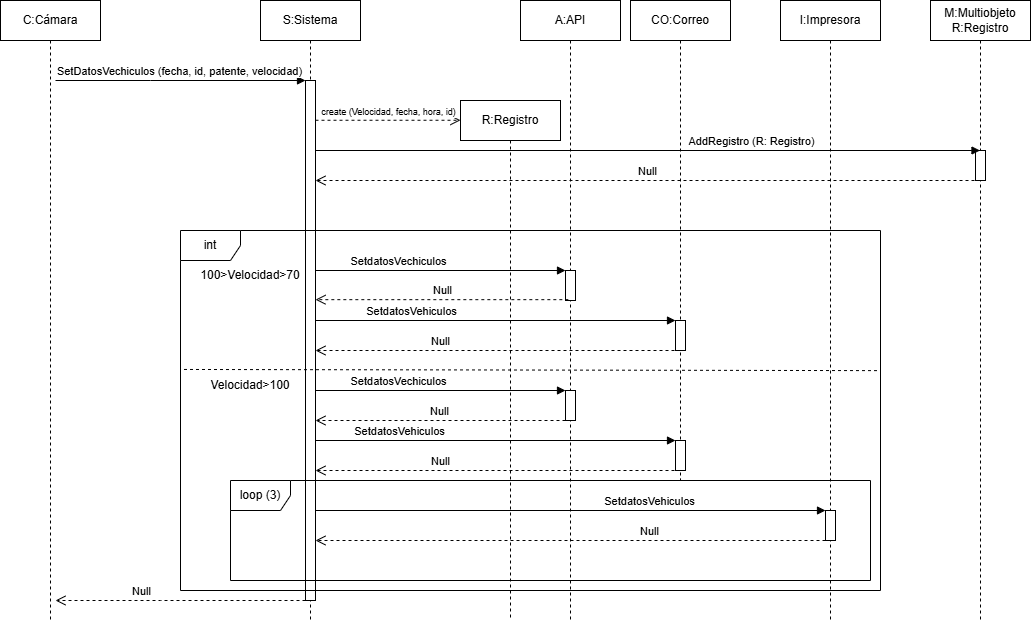

The diagram above was exported from draw.io. Its source (the exported page's mxGraphModel, read from the mxfile embedded in the PNG):
<mxGraphModel dx="1257" dy="669" grid="1" gridSize="10" guides="1" tooltips="1" connect="1" arrows="1" fold="1" page="1" pageScale="1" pageWidth="850" pageHeight="1100" math="0" shadow="0">
  <root>
    <mxCell id="0" />
    <mxCell id="1" parent="0" />
    <mxCell id="aM9ryv3xv72pqoxQDRHE-1" value="C:Cámara" style="shape=umlLifeline;perimeter=lifelinePerimeter;whiteSpace=wrap;html=1;container=0;dropTarget=0;collapsible=0;recursiveResize=0;outlineConnect=0;portConstraint=eastwest;newEdgeStyle={&quot;edgeStyle&quot;:&quot;elbowEdgeStyle&quot;,&quot;elbow&quot;:&quot;vertical&quot;,&quot;curved&quot;:0,&quot;rounded&quot;:0};" parent="1" vertex="1">
      <mxGeometry x="30" y="40" width="100" height="620" as="geometry" />
    </mxCell>
    <mxCell id="aM9ryv3xv72pqoxQDRHE-5" value="S:Sistema" style="shape=umlLifeline;perimeter=lifelinePerimeter;whiteSpace=wrap;html=1;container=0;dropTarget=0;collapsible=0;recursiveResize=0;outlineConnect=0;portConstraint=eastwest;newEdgeStyle={&quot;edgeStyle&quot;:&quot;elbowEdgeStyle&quot;,&quot;elbow&quot;:&quot;vertical&quot;,&quot;curved&quot;:0,&quot;rounded&quot;:0};" parent="1" vertex="1">
      <mxGeometry x="290" y="40" width="100" height="620" as="geometry" />
    </mxCell>
    <mxCell id="aM9ryv3xv72pqoxQDRHE-6" value="" style="html=1;points=[];perimeter=orthogonalPerimeter;outlineConnect=0;targetShapes=umlLifeline;portConstraint=eastwest;newEdgeStyle={&quot;edgeStyle&quot;:&quot;elbowEdgeStyle&quot;,&quot;elbow&quot;:&quot;vertical&quot;,&quot;curved&quot;:0,&quot;rounded&quot;:0};" parent="aM9ryv3xv72pqoxQDRHE-5" vertex="1">
      <mxGeometry x="45" y="80" width="10" height="520" as="geometry" />
    </mxCell>
    <mxCell id="aM9ryv3xv72pqoxQDRHE-7" value="SetDatosVechiculos (fecha, id, patente, velocidad)" style="html=1;verticalAlign=bottom;endArrow=block;edgeStyle=elbowEdgeStyle;elbow=vertical;curved=0;rounded=0;" parent="1" target="aM9ryv3xv72pqoxQDRHE-6" edge="1">
      <mxGeometry relative="1" as="geometry">
        <mxPoint x="85" y="120" as="sourcePoint" />
        <Array as="points">
          <mxPoint x="180" y="120" />
        </Array>
      </mxGeometry>
    </mxCell>
    <mxCell id="aM9ryv3xv72pqoxQDRHE-8" value="Null" style="html=1;verticalAlign=bottom;endArrow=open;dashed=1;endSize=8;edgeStyle=elbowEdgeStyle;elbow=vertical;curved=0;rounded=0;" parent="1" edge="1">
      <mxGeometry x="0.32" relative="1" as="geometry">
        <mxPoint x="85" y="640" as="targetPoint" />
        <Array as="points">
          <mxPoint x="190" y="640" />
        </Array>
        <mxPoint x="335" y="640" as="sourcePoint" />
        <mxPoint as="offset" />
      </mxGeometry>
    </mxCell>
    <mxCell id="p3XIapNcvDBLqPKVhOnV-1" value="A:API" style="shape=umlLifeline;perimeter=lifelinePerimeter;whiteSpace=wrap;html=1;container=0;dropTarget=0;collapsible=0;recursiveResize=0;outlineConnect=0;portConstraint=eastwest;newEdgeStyle={&quot;edgeStyle&quot;:&quot;elbowEdgeStyle&quot;,&quot;elbow&quot;:&quot;vertical&quot;,&quot;curved&quot;:0,&quot;rounded&quot;:0};" vertex="1" parent="1">
      <mxGeometry x="550" y="40" width="100" height="620" as="geometry" />
    </mxCell>
    <mxCell id="p3XIapNcvDBLqPKVhOnV-2" value="&lt;span style=&quot;color: rgba(0, 0, 0, 0); font-family: monospace; font-size: 0px; text-align: start;&quot;&gt;%3CmxGraphModel%3E%3Croot%3E%3CmxCell%20id%3D%220%22%2F%3E%3CmxCell%20id%3D%221%22%20parent%3D%220%22%2F%3E%3CmxCell%20id%3D%222%22%20value%3D%22e%22%20style%3D%22html%3D1%3BverticalAlign%3Dbottom%3BendArrow%3Dblock%3BedgeStyle%3DelbowEdgeStyle%3Belbow%3Dvertical%3Bcurved%3D0%3Brounded%3D0%3B%22%20edge%3D%221%22%20parent%3D%221%22%3E%3CmxGeometry%20relative%3D%221%22%20as%3D%22geometry%22%3E%3CmxPoint%20x%3D%2295%22%20y%3D%22120%22%20as%3D%22sourcePoint%22%2F%3E%3CArray%20as%3D%22points%22%3E%3CmxPoint%20x%3D%22180%22%20y%3D%22120%22%2F%3E%3C%2FArray%3E%3CmxPoint%20x%3D%22265%22%20y%3D%22120%22%20as%3D%22targetPoint%22%2F%3E%3C%2FmxGeometry%3E%3C%2FmxCell%3E%3C%2Froot%3E%3C%2FmxGraphModel%3E&lt;/span&gt;" style="html=1;points=[];perimeter=orthogonalPerimeter;outlineConnect=0;targetShapes=umlLifeline;portConstraint=eastwest;newEdgeStyle={&quot;edgeStyle&quot;:&quot;elbowEdgeStyle&quot;,&quot;elbow&quot;:&quot;vertical&quot;,&quot;curved&quot;:0,&quot;rounded&quot;:0};" vertex="1" parent="p3XIapNcvDBLqPKVhOnV-1">
      <mxGeometry x="45" y="270" width="10" height="30" as="geometry" />
    </mxCell>
    <mxCell id="p3XIapNcvDBLqPKVhOnV-23" value="&lt;span style=&quot;color: rgba(0, 0, 0, 0); font-family: monospace; font-size: 0px; text-align: start;&quot;&gt;%3CmxGraphModel%3E%3Croot%3E%3CmxCell%20id%3D%220%22%2F%3E%3CmxCell%20id%3D%221%22%20parent%3D%220%22%2F%3E%3CmxCell%20id%3D%222%22%20value%3D%22e%22%20style%3D%22html%3D1%3BverticalAlign%3Dbottom%3BendArrow%3Dblock%3BedgeStyle%3DelbowEdgeStyle%3Belbow%3Dvertical%3Bcurved%3D0%3Brounded%3D0%3B%22%20edge%3D%221%22%20parent%3D%221%22%3E%3CmxGeometry%20relative%3D%221%22%20as%3D%22geometry%22%3E%3CmxPoint%20x%3D%2295%22%20y%3D%22120%22%20as%3D%22sourcePoint%22%2F%3E%3CArray%20as%3D%22points%22%3E%3CmxPoint%20x%3D%22180%22%20y%3D%22120%22%2F%3E%3C%2FArray%3E%3CmxPoint%20x%3D%22265%22%20y%3D%22120%22%20as%3D%22targetPoint%22%2F%3E%3C%2FmxGeometry%3E%3C%2FmxCell%3E%3C%2Froot%3E%3C%2FmxGraphModel%3E&lt;/span&gt;&lt;span style=&quot;color: rgba(0, 0, 0, 0); font-family: monospace; font-size: 0px; text-align: start;&quot;&gt;%3CmxGraphModel%3E%3Croot%3E%3CmxCell%20id%3D%220%22%2F%3E%3CmxCell%20id%3D%221%22%20parent%3D%220%22%2F%3E%3CmxCell%20id%3D%222%22%20value%3D%22e%22%20style%3D%22html%3D1%3BverticalAlign%3Dbottom%3BendArrow%3Dblock%3BedgeStyle%3DelbowEdgeStyle%3Belbow%3Dvertical%3Bcurved%3D0%3Brounded%3D0%3B%22%20edge%3D%221%22%20parent%3D%221%22%3E%3CmxGeometry%20relative%3D%221%22%20as%3D%22geometry%22%3E%3CmxPoint%20x%3D%2295%22%20y%3D%22120%22%20as%3D%22sourcePoint%22%2F%3E%3CArray%20as%3D%22points%22%3E%3CmxPoint%20x%3D%22180%22%20y%3D%22120%22%2F%3E%3C%2FArray%3E%3CmxPoint%20x%3D%22265%22%20y%3D%22120%22%20as%3D%22targetPoint%22%2F%3E%3C%2FmxGeometry%3E%3C%2FmxCell%3E%3C%2Froot%3E%3C%2FmxGraphModel%3E&lt;/span&gt;" style="html=1;points=[];perimeter=orthogonalPerimeter;outlineConnect=0;targetShapes=umlLifeline;portConstraint=eastwest;newEdgeStyle={&quot;edgeStyle&quot;:&quot;elbowEdgeStyle&quot;,&quot;elbow&quot;:&quot;vertical&quot;,&quot;curved&quot;:0,&quot;rounded&quot;:0};" vertex="1" parent="p3XIapNcvDBLqPKVhOnV-1">
      <mxGeometry x="45" y="390" width="10" height="30" as="geometry" />
    </mxCell>
    <mxCell id="p3XIapNcvDBLqPKVhOnV-3" value="CO:Correo" style="shape=umlLifeline;perimeter=lifelinePerimeter;whiteSpace=wrap;html=1;container=0;dropTarget=0;collapsible=0;recursiveResize=0;outlineConnect=0;portConstraint=eastwest;newEdgeStyle={&quot;edgeStyle&quot;:&quot;elbowEdgeStyle&quot;,&quot;elbow&quot;:&quot;vertical&quot;,&quot;curved&quot;:0,&quot;rounded&quot;:0};" vertex="1" parent="1">
      <mxGeometry x="660" y="40" width="100" height="480" as="geometry" />
    </mxCell>
    <mxCell id="p3XIapNcvDBLqPKVhOnV-4" value="" style="html=1;points=[];perimeter=orthogonalPerimeter;outlineConnect=0;targetShapes=umlLifeline;portConstraint=eastwest;newEdgeStyle={&quot;edgeStyle&quot;:&quot;elbowEdgeStyle&quot;,&quot;elbow&quot;:&quot;vertical&quot;,&quot;curved&quot;:0,&quot;rounded&quot;:0};" vertex="1" parent="p3XIapNcvDBLqPKVhOnV-3">
      <mxGeometry x="45" y="320" width="10" height="30" as="geometry" />
    </mxCell>
    <mxCell id="p3XIapNcvDBLqPKVhOnV-27" value="&lt;span style=&quot;color: rgba(0, 0, 0, 0); font-family: monospace; font-size: 0px; text-align: start;&quot;&gt;%3CmxGraphModel%3E%3Croot%3E%3CmxCell%20id%3D%220%22%2F%3E%3CmxCell%20id%3D%221%22%20parent%3D%220%22%2F%3E%3CmxCell%20id%3D%222%22%20value%3D%22e%22%20style%3D%22html%3D1%3BverticalAlign%3Dbottom%3BendArrow%3Dblock%3BedgeStyle%3DelbowEdgeStyle%3Belbow%3Dvertical%3Bcurved%3D0%3Brounded%3D0%3B%22%20edge%3D%221%22%20parent%3D%221%22%3E%3CmxGeometry%20relative%3D%221%22%20as%3D%22geometry%22%3E%3CmxPoint%20x%3D%2295%22%20y%3D%22120%22%20as%3D%22sourcePoint%22%2F%3E%3CArray%20as%3D%22points%22%3E%3CmxPoint%20x%3D%22180%22%20y%3D%22120%22%2F%3E%3C%2FArray%3E%3CmxPoint%20x%3D%22265%22%20y%3D%22120%22%20as%3D%22targetPoint%22%2F%3E%3C%2FmxGeometry%3E%3C%2FmxCell%3E%3C%2Froot%3E%3C%2FmxGraphModel%3E&lt;/span&gt;&lt;span style=&quot;color: rgba(0, 0, 0, 0); font-family: monospace; font-size: 0px; text-align: start;&quot;&gt;%3CmxGraphModel%3E%3Croot%3E%3CmxCell%20id%3D%220%22%2F%3E%3CmxCell%20id%3D%221%22%20parent%3D%220%22%2F%3E%3CmxCell%20id%3D%222%22%20value%3D%22e%22%20style%3D%22html%3D1%3BverticalAlign%3Dbottom%3BendArrow%3Dblock%3BedgeStyle%3DelbowEdgeStyle%3Belbow%3Dvertical%3Bcurved%3D0%3Brounded%3D0%3B%22%20edge%3D%221%22%20parent%3D%221%22%3E%3CmxGeometry%20relative%3D%221%22%20as%3D%22geometry%22%3E%3CmxPoint%20x%3D%2295%22%20y%3D%22120%22%20as%3D%22sourcePoint%22%2F%3E%3CArray%20as%3D%22points%22%3E%3CmxPoint%20x%3D%22180%22%20y%3D%22120%22%2F%3E%3C%2FArray%3E%3CmxPoint%20x%3D%22265%22%20y%3D%22120%22%20as%3D%22targetPoint%22%2F%3E%3C%2FmxGeometry%3E%3C%2FmxCell%3E%3C%2Froot%3E%3C%2FmxGraphModel%3E&lt;/span&gt;" style="html=1;points=[];perimeter=orthogonalPerimeter;outlineConnect=0;targetShapes=umlLifeline;portConstraint=eastwest;newEdgeStyle={&quot;edgeStyle&quot;:&quot;elbowEdgeStyle&quot;,&quot;elbow&quot;:&quot;vertical&quot;,&quot;curved&quot;:0,&quot;rounded&quot;:0};" vertex="1" parent="p3XIapNcvDBLqPKVhOnV-3">
      <mxGeometry x="45" y="440" width="10" height="30" as="geometry" />
    </mxCell>
    <mxCell id="p3XIapNcvDBLqPKVhOnV-5" value="I:Impresora" style="shape=umlLifeline;perimeter=lifelinePerimeter;whiteSpace=wrap;html=1;container=0;dropTarget=0;collapsible=0;recursiveResize=0;outlineConnect=0;portConstraint=eastwest;newEdgeStyle={&quot;edgeStyle&quot;:&quot;elbowEdgeStyle&quot;,&quot;elbow&quot;:&quot;vertical&quot;,&quot;curved&quot;:0,&quot;rounded&quot;:0};" vertex="1" parent="1">
      <mxGeometry x="810" y="40" width="100" height="620" as="geometry" />
    </mxCell>
    <mxCell id="p3XIapNcvDBLqPKVhOnV-6" value="" style="html=1;points=[];perimeter=orthogonalPerimeter;outlineConnect=0;targetShapes=umlLifeline;portConstraint=eastwest;newEdgeStyle={&quot;edgeStyle&quot;:&quot;elbowEdgeStyle&quot;,&quot;elbow&quot;:&quot;vertical&quot;,&quot;curved&quot;:0,&quot;rounded&quot;:0};" vertex="1" parent="p3XIapNcvDBLqPKVhOnV-5">
      <mxGeometry x="45" y="510" width="10" height="30" as="geometry" />
    </mxCell>
    <mxCell id="p3XIapNcvDBLqPKVhOnV-7" value="R:Registro" style="shape=umlLifeline;perimeter=lifelinePerimeter;whiteSpace=wrap;html=1;container=0;dropTarget=0;collapsible=0;recursiveResize=0;outlineConnect=0;portConstraint=eastwest;newEdgeStyle={&quot;edgeStyle&quot;:&quot;elbowEdgeStyle&quot;,&quot;elbow&quot;:&quot;vertical&quot;,&quot;curved&quot;:0,&quot;rounded&quot;:0};" vertex="1" parent="1">
      <mxGeometry x="490" y="140" width="100" height="520" as="geometry" />
    </mxCell>
    <mxCell id="p3XIapNcvDBLqPKVhOnV-14" value="&lt;font style=&quot;font-size: 9px;&quot;&gt;create (Velocidad, fecha, hora, id)&lt;/font&gt;" style="html=1;verticalAlign=bottom;endArrow=open;dashed=1;endSize=8;curved=0;rounded=0;entryX=0;entryY=0.038;entryDx=0;entryDy=0;entryPerimeter=0;" edge="1" parent="1" source="aM9ryv3xv72pqoxQDRHE-6" target="p3XIapNcvDBLqPKVhOnV-7">
      <mxGeometry relative="1" as="geometry">
        <mxPoint x="370" y="160" as="sourcePoint" />
        <mxPoint x="440" y="160" as="targetPoint" />
      </mxGeometry>
    </mxCell>
    <mxCell id="p3XIapNcvDBLqPKVhOnV-17" value="SetdatosVechiculos" style="html=1;verticalAlign=bottom;endArrow=block;curved=0;rounded=0;" edge="1" parent="1">
      <mxGeometry x="-0.332" width="80" relative="1" as="geometry">
        <mxPoint x="344.9999999999999" y="310" as="sourcePoint" />
        <mxPoint x="595" y="310" as="targetPoint" />
        <mxPoint as="offset" />
      </mxGeometry>
    </mxCell>
    <mxCell id="p3XIapNcvDBLqPKVhOnV-18" value="Null" style="html=1;verticalAlign=bottom;endArrow=open;dashed=1;endSize=8;curved=0;rounded=0;exitX=0.283;exitY=0.606;exitDx=0;exitDy=0;exitPerimeter=0;" edge="1" parent="1" target="aM9ryv3xv72pqoxQDRHE-6">
      <mxGeometry relative="1" as="geometry">
        <mxPoint x="597.8299999999999" y="339.1700000000001" as="sourcePoint" />
        <mxPoint x="390" y="339" as="targetPoint" />
      </mxGeometry>
    </mxCell>
    <mxCell id="p3XIapNcvDBLqPKVhOnV-20" value="SetdatosVehiculos" style="html=1;verticalAlign=bottom;endArrow=block;curved=0;rounded=0;" edge="1" parent="1">
      <mxGeometry x="-0.4722" width="80" relative="1" as="geometry">
        <mxPoint x="345" y="360" as="sourcePoint" />
        <mxPoint x="705" y="360" as="targetPoint" />
        <mxPoint as="offset" />
      </mxGeometry>
    </mxCell>
    <mxCell id="p3XIapNcvDBLqPKVhOnV-22" value="Null" style="html=1;verticalAlign=bottom;endArrow=open;dashed=1;endSize=8;curved=0;rounded=0;" edge="1" parent="1" target="aM9ryv3xv72pqoxQDRHE-6">
      <mxGeometry x="0.3151" relative="1" as="geometry">
        <mxPoint x="710" y="390" as="sourcePoint" />
        <mxPoint x="350" y="390" as="targetPoint" />
        <mxPoint as="offset" />
      </mxGeometry>
    </mxCell>
    <mxCell id="p3XIapNcvDBLqPKVhOnV-24" value="SetdatosVechiculos" style="html=1;verticalAlign=bottom;endArrow=block;curved=0;rounded=0;" edge="1" parent="1" source="aM9ryv3xv72pqoxQDRHE-6" target="p3XIapNcvDBLqPKVhOnV-23">
      <mxGeometry x="-0.332" width="80" relative="1" as="geometry">
        <mxPoint x="390" y="420" as="sourcePoint" />
        <mxPoint x="590" y="420" as="targetPoint" />
        <mxPoint as="offset" />
      </mxGeometry>
    </mxCell>
    <mxCell id="p3XIapNcvDBLqPKVhOnV-25" value="Null" style="html=1;verticalAlign=bottom;endArrow=open;dashed=1;endSize=8;curved=0;rounded=0;" edge="1" parent="1" target="aM9ryv3xv72pqoxQDRHE-6">
      <mxGeometry relative="1" as="geometry">
        <mxPoint x="595" y="460" as="sourcePoint" />
        <mxPoint x="370" y="460" as="targetPoint" />
      </mxGeometry>
    </mxCell>
    <mxCell id="p3XIapNcvDBLqPKVhOnV-28" value="SetdatosVehiculos" style="html=1;verticalAlign=bottom;endArrow=block;curved=0;rounded=0;" edge="1" parent="1" source="aM9ryv3xv72pqoxQDRHE-6" target="p3XIapNcvDBLqPKVhOnV-27">
      <mxGeometry x="-0.5278" width="80" relative="1" as="geometry">
        <mxPoint x="370" y="480" as="sourcePoint" />
        <mxPoint x="425" y="480" as="targetPoint" />
        <mxPoint as="offset" />
      </mxGeometry>
    </mxCell>
    <mxCell id="p3XIapNcvDBLqPKVhOnV-29" value="Null" style="html=1;verticalAlign=bottom;endArrow=open;dashed=1;endSize=8;curved=0;rounded=0;exitX=0.5;exitY=1;exitDx=0;exitDy=0;exitPerimeter=0;" edge="1" parent="1" source="p3XIapNcvDBLqPKVhOnV-27" target="aM9ryv3xv72pqoxQDRHE-6">
      <mxGeometry x="0.3151" relative="1" as="geometry">
        <mxPoint x="700" y="510" as="sourcePoint" />
        <mxPoint x="360" y="510" as="targetPoint" />
        <mxPoint as="offset" />
      </mxGeometry>
    </mxCell>
    <mxCell id="p3XIapNcvDBLqPKVhOnV-30" value="SetdatosVehiculos" style="html=1;verticalAlign=bottom;endArrow=block;curved=0;rounded=0;" edge="1" parent="1" source="aM9ryv3xv72pqoxQDRHE-6" target="p3XIapNcvDBLqPKVhOnV-6">
      <mxGeometry x="0.3137" width="80" relative="1" as="geometry">
        <mxPoint x="345" y="530" as="sourcePoint" />
        <mxPoint x="425" y="530" as="targetPoint" />
        <mxPoint as="offset" />
      </mxGeometry>
    </mxCell>
    <mxCell id="p3XIapNcvDBLqPKVhOnV-32" value="Null" style="html=1;verticalAlign=bottom;endArrow=open;dashed=1;endSize=8;curved=0;rounded=0;" edge="1" parent="1">
      <mxGeometry x="-0.3137" relative="1" as="geometry">
        <mxPoint x="855" y="580" as="sourcePoint" />
        <mxPoint x="345" y="580" as="targetPoint" />
        <mxPoint as="offset" />
      </mxGeometry>
    </mxCell>
    <mxCell id="p3XIapNcvDBLqPKVhOnV-33" value="int" style="shape=umlFrame;whiteSpace=wrap;html=1;pointerEvents=0;" vertex="1" parent="1">
      <mxGeometry x="210" y="270" width="700" height="360" as="geometry" />
    </mxCell>
    <mxCell id="p3XIapNcvDBLqPKVhOnV-34" value="loop (3)" style="shape=umlFrame;whiteSpace=wrap;html=1;pointerEvents=0;" vertex="1" parent="1">
      <mxGeometry x="260" y="520" width="640" height="100" as="geometry" />
    </mxCell>
    <mxCell id="p3XIapNcvDBLqPKVhOnV-36" value="" style="endArrow=none;dashed=1;html=1;rounded=0;entryX=0.996;entryY=0.417;entryDx=0;entryDy=0;entryPerimeter=0;exitX=0.005;exitY=0.386;exitDx=0;exitDy=0;exitPerimeter=0;" edge="1" parent="1" source="p3XIapNcvDBLqPKVhOnV-33">
      <mxGeometry width="50" height="50" relative="1" as="geometry">
        <mxPoint x="240" y="410" as="sourcePoint" />
        <mxPoint x="907.3200000000002" y="410.12" as="targetPoint" />
      </mxGeometry>
    </mxCell>
    <mxCell id="p3XIapNcvDBLqPKVhOnV-37" value="Velocidad&amp;gt;100" style="text;strokeColor=none;align=center;fillColor=none;html=1;verticalAlign=middle;whiteSpace=wrap;rounded=0;" vertex="1" parent="1">
      <mxGeometry x="250" y="410" width="60" height="30" as="geometry" />
    </mxCell>
    <mxCell id="p3XIapNcvDBLqPKVhOnV-38" value="100&amp;gt;Velocidad&amp;gt;70" style="text;strokeColor=none;align=center;fillColor=none;html=1;verticalAlign=middle;whiteSpace=wrap;rounded=0;" vertex="1" parent="1">
      <mxGeometry x="250" y="300" width="60" height="30" as="geometry" />
    </mxCell>
    <mxCell id="p3XIapNcvDBLqPKVhOnV-44" value="M:Multiobjeto&lt;br&gt;R:Registro" style="shape=umlLifeline;perimeter=lifelinePerimeter;whiteSpace=wrap;html=1;container=0;dropTarget=0;collapsible=0;recursiveResize=0;outlineConnect=0;portConstraint=eastwest;newEdgeStyle={&quot;edgeStyle&quot;:&quot;elbowEdgeStyle&quot;,&quot;elbow&quot;:&quot;vertical&quot;,&quot;curved&quot;:0,&quot;rounded&quot;:0};" vertex="1" parent="1">
      <mxGeometry x="960" y="40" width="100" height="620" as="geometry" />
    </mxCell>
    <mxCell id="p3XIapNcvDBLqPKVhOnV-45" value="" style="html=1;points=[];perimeter=orthogonalPerimeter;outlineConnect=0;targetShapes=umlLifeline;portConstraint=eastwest;newEdgeStyle={&quot;edgeStyle&quot;:&quot;elbowEdgeStyle&quot;,&quot;elbow&quot;:&quot;vertical&quot;,&quot;curved&quot;:0,&quot;rounded&quot;:0};" vertex="1" parent="p3XIapNcvDBLqPKVhOnV-44">
      <mxGeometry x="45" y="150" width="10" height="30" as="geometry" />
    </mxCell>
    <mxCell id="p3XIapNcvDBLqPKVhOnV-48" value="AddRegistro (R: Registro)" style="html=1;verticalAlign=bottom;endArrow=block;curved=0;rounded=0;" edge="1" parent="1">
      <mxGeometry x="0.3093" width="80" relative="1" as="geometry">
        <mxPoint x="345" y="190" as="sourcePoint" />
        <mxPoint x="1009.5" y="190" as="targetPoint" />
        <mxPoint as="offset" />
      </mxGeometry>
    </mxCell>
    <mxCell id="p3XIapNcvDBLqPKVhOnV-50" value="Null" style="html=1;verticalAlign=bottom;endArrow=open;dashed=1;endSize=8;curved=0;rounded=0;" edge="1" parent="1" target="aM9ryv3xv72pqoxQDRHE-6">
      <mxGeometry relative="1" as="geometry">
        <mxPoint x="1010" y="220" as="sourcePoint" />
        <mxPoint x="350" y="220" as="targetPoint" />
      </mxGeometry>
    </mxCell>
  </root>
</mxGraphModel>